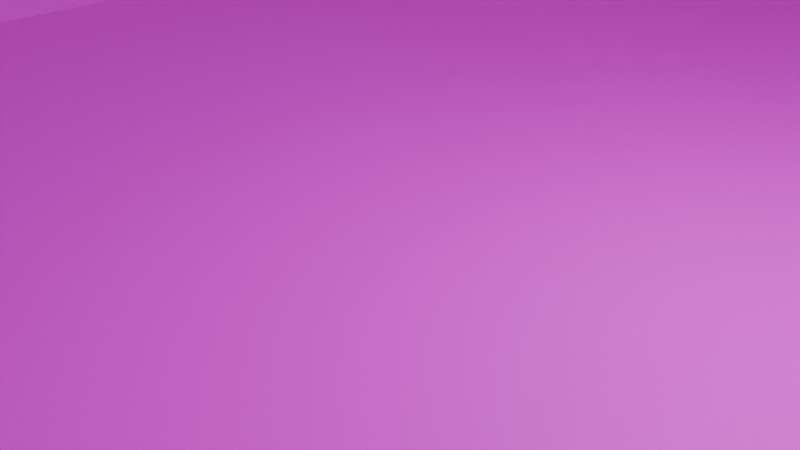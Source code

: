 # Source: aincTransport.blend  (saved by Blender 5.1.30; exported with 4.5.12 LTS)
import bpy
from mathutils import Matrix  # noqa: F401  (used for matrix-valued properties, if any)

bpy.ops.wm.read_factory_settings(use_empty=True)
scene = bpy.context.scene
scene.name = 'Scene'

# ---- collections
col_collection = bpy.data.collections.new('Collection'); scene.collection.children.link(col_collection)

# ---- images (referenced by path relative to the original .blend; pixels are not part of the script)
import os
ASSET_DIR = os.environ.get("B2B_ASSET_DIR", "")  # directory of the original .blend (textures are referenced by path, not embedded)
HERE = os.path.dirname(os.path.abspath(__file__))  # packed textures are extracted next to this script under _unpacked/

def load_image(name, relpath, width, height, colorspace="sRGB"):
    """Load a texture the original file referenced (path relative to the .blend, or extracted next to this script)."""
    p = next((c for c in (os.path.join(HERE, relpath), os.path.join(ASSET_DIR, relpath)) if relpath and os.path.exists(c)), "")
    if p:
        img = bpy.data.images.load(p, check_existing=True)
        img.name = name
    else:  # same state as the original file: an image datablock whose file is absent (Cycles renders it pink)
        img = bpy.data.images.new(name, width, height)
        img.source = "FILE"
        img.filepath = "//" + (relpath or name)
    img.colorspace_settings.name = colorspace
    return img
img_untitled = load_image('Untitled', 'missing.png', 1024, 1024, 'sRGB')

# ---- materials (node trees are filled in below, after node groups)
mat_material = bpy.data.materials.new('Material')
mat_material.alpha_threshold = 0.0
mat_material.use_backface_culling_lightprobe_volume = False
mat_material.roughness = 0.5
mat_material.line_color = (0.0, 0.0, 0.0, 1.0)

# ---- material node trees
mat_material.use_nodes = True; mat_material.node_tree.nodes.clear()
_N = mat_material.node_tree.nodes; _L = mat_material.node_tree.links
n0 = _N.new('ShaderNodeOutputMaterial'); n0.name = 'Material Output'; n0.location = (200, 100)
n1 = _N.new('ShaderNodeBsdfPrincipled'); n1.name = 'Principled BSDF'; n1.location = (-200, 100)
n1.inputs[3].default_value = 1.45
n2 = _N.new('ShaderNodeTexImage'); n2.name = 'Image Texture'; n2.location = (-490, 79)
n2.image = img_untitled
_L.new(n1.outputs[0], n0.inputs[0])
_L.new(n2.outputs[0], n1.inputs[0])
n0.is_active_output = True

# ---- world
world_world = bpy.data.worlds.new('World'); scene.world = world_world
world_world.use_nodes = True; world_world.node_tree.nodes.clear()
_N = world_world.node_tree.nodes; _L = world_world.node_tree.links
n0 = _N.new('ShaderNodeOutputWorld'); n0.name = 'World Output'; n0.location = (200, 100)
n1 = _N.new('ShaderNodeBackground'); n1.name = 'Background'; n1.location = (-200, 100)
n1.inputs[0].default_value = (0.05088, 0.05088, 0.05088, 1.0)
_L.new(n1.outputs[0], n0.inputs[0])
n0.is_active_output = True
world_world.color = (0.05088, 0.05088, 0.05088)
world_world.sun_shadow_jitter_overblur = 0.0

# ---- cameras
cam_camera = bpy.data.cameras.new('Camera')
cam_camera.clip_end = 100.0
cam_camera.ortho_scale = 7.314

# ---- lights
light_light = bpy.data.lights.new('Light', 'POINT')
light_light.energy = 1000.0
light_light.shadow_soft_size = 0.1

# ---- meshes
me_cube = bpy.data.meshes.new('Cube')
me_cube.from_pydata([(5.0, 21.11, 0.06683), (5.0, -21.11, 0.06683), (-5.0, 21.11, 0.06683), (-5.0, -21.11, 0.06683), (7.332, 25.51, 5.089), (-7.332, -25.51, 5.089), (7.332, -25.51, 5.089), (-7.332, 25.51, 5.089), (-9.207, 7.038, 0.06683), (-9.207, -7.038, 0.06683), (-7.332, 25.51, 6.849), (7.332, 25.51, 6.849), (5.0, 21.11, 11.87), (-5.0, 21.11, 11.87), (9.207, -7.038, 0.06683), (9.207, 7.038, 0.06683), (13.5, 8.502, 5.089), (13.5, -8.502, 5.089), (-13.5, -8.502, 5.089), (-13.5, 8.502, 5.089), (5.0, -21.11, 10.11), (-5.0, -21.11, 10.11), (9.207, -7.038, 10.11), (-9.207, 7.038, 10.11), (-5.0, 21.11, 10.11), (5.0, 21.11, 10.11), (9.207, 7.038, 10.11), (-9.207, -7.038, 10.11), (-1.167, 0.3583, 15.15), (4.164, 3.312, 15.15), (-4.164, -3.312, 15.15), (4.164, -3.312, 15.15), (0.6337, -1.075, 15.15), (-0.6337, -1.075, 15.15), (-0.6337, 1.075, 15.15), (0.6337, 1.075, 15.15), (2.261, -9.935, 15.15), (-2.261, -9.935, 15.15), (1.167, -0.3583, 15.15), (-4.164, 3.312, 15.15), (-2.261, 9.935, 15.15), (2.261, 9.935, 15.15), (1.167, 0.3583, 15.15), (-1.167, -0.3583, 15.15)], [], [(10, 13, 12, 11), (6, 20, 21, 5), (19, 23, 24, 7), (9, 14, 1, 3), (17, 22, 20, 6), (25, 4, 11, 12), (2, 7, 4, 0), (14, 17, 6, 1), (8, 19, 7, 2), (1, 6, 5, 3), (3, 5, 18, 9), (9, 18, 19, 8), (0, 4, 16, 15), (15, 16, 17, 14), (4, 25, 26, 16), (16, 26, 22, 17), (2, 0, 15, 8), (8, 15, 14, 9), (5, 21, 27, 18), (18, 27, 23, 19), (22, 31, 36, 20), (40, 41, 25, 24), (40, 24, 23, 39), (25, 41, 29, 26), (26, 29, 31, 22), (21, 37, 30, 27), (39, 23, 27, 30), (24, 25, 12, 13), (4, 7, 10, 11), (7, 24, 13, 10), (32, 33, 37, 36), (38, 32, 36, 31), (28, 34, 40, 39), (34, 35, 41, 40), (35, 42, 29, 41), (42, 38, 31, 29), (33, 43, 30, 37), (43, 28, 39, 30), (21, 20, 36, 37)])
_uv = me_cube.uv_layers.new(name='UVMap')
_uv.uv.foreach_set('vector', [0.07625, 0.9971, -2.136e-10, 0.9617, 1.125e-08, 0.8099, 0.07625, 0.7745, 0.3163, 0.0, 0.2809, 0.0667, 0.1291, 0.0667, 0.09367, 0.0, 0.0, 0.5163, 0.06519, 0.4941, 0.1291, 0.7078, 0.09367, 0.7745, 0.7548, 0.2804, 0.4752, 0.2804, 0.539, 0.0667, 0.6909, 0.0667, 0.8962, 0.272, 0.8199, 0.261, 0.8199, 0.04232, 0.8962, -1.921e-08, 0.2029, 0.85, 0.2357, 0.9522, 0.212, 0.9398, 0.1792, 0.8377, 0.1792, 0.9617, 0.103, 0.9971, 0.103, 0.7745, 0.1792, 0.8099, 0.9724, 0.261, 0.8962, 0.272, 0.8962, -1.921e-08, 0.9724, 0.04232, 0.7548, 0.4941, 0.8199, 0.5163, 0.7263, 0.7745, 0.6909, 0.7078, 0.539, 0.0667, 0.5036, 0.0, 0.7263, 0.0, 0.6909, 0.0667, 0.9724, 0.9577, 0.8962, 1.0, 0.8962, 0.728, 0.9724, 0.739, 0.9724, 0.739, 0.8962, 0.728, 0.8962, 0.5, 0.9724, 0.5502, 0.539, 0.7078, 0.5036, 0.7745, 0.41, 0.5163, 0.4752, 0.4941, 0.9724, 0.4498, 0.8962, 0.5, 0.8962, 0.272, 0.9724, 0.261, 0.3163, 0.7745, 0.2809, 0.7078, 0.3448, 0.4941, 0.41, 0.5163, 0.8962, 0.5, 0.8199, 0.4498, 0.8199, 0.261, 0.8962, 0.272, 0.6909, 0.7078, 0.539, 0.7078, 0.4752, 0.4941, 0.7548, 0.4941, 0.7548, 0.4941, 0.4752, 0.4941, 0.4752, 0.2804, 0.7548, 0.2804, 0.8962, 1.0, 0.8199, 0.9577, 0.8199, 0.739, 0.8962, 0.728, 0.8962, 0.728, 0.8199, 0.739, 0.8199, 0.5502, 0.8962, 0.5, 0.3448, 0.2804, 0.2682, 0.337, 0.2393, 0.2364, 0.2809, 0.0667, 0.1707, 0.5381, 0.2393, 0.5381, 0.2809, 0.7078, 0.1291, 0.7078, 0.1707, 0.5381, 0.1291, 0.7078, 0.06519, 0.4941, 0.1418, 0.4375, 0.2809, 0.7078, 0.2393, 0.5381, 0.2682, 0.4375, 0.3448, 0.4941, 0.3448, 0.4941, 0.2682, 0.4375, 0.2682, 0.337, 0.3448, 0.2804, 0.1291, 0.0667, 0.1707, 0.2364, 0.1418, 0.337, 0.06519, 0.2804, 0.1418, 0.4375, 0.06519, 0.4941, 0.06519, 0.2804, 0.1418, 0.337, 0.2357, 0.7868, 0.2029, 0.85, 0.1792, 0.8377, 0.212, 0.7745, 0.103, 0.7745, 0.103, 0.9971, 0.07625, 0.9971, 0.07625, 0.7745, 0.573, 0.9008, 0.573, 0.7935, 0.5918, 0.7745, 0.5918, 0.8818, 0.2146, 0.3709, 0.1954, 0.3709, 0.1707, 0.2364, 0.2393, 0.2364, 0.2227, 0.3818, 0.2146, 0.3709, 0.2393, 0.2364, 0.2682, 0.337, 0.1873, 0.3927, 0.1954, 0.4036, 0.1707, 0.5381, 0.1418, 0.4375, 0.1954, 0.4036, 0.2146, 0.4036, 0.2393, 0.5381, 0.1707, 0.5381, 0.2146, 0.4036, 0.2227, 0.3927, 0.2682, 0.4375, 0.2393, 0.5381, 0.2227, 0.3927, 0.2227, 0.3818, 0.2682, 0.337, 0.2682, 0.4375, 0.1954, 0.3709, 0.1873, 0.3818, 0.1418, 0.337, 0.1707, 0.2364, 0.1873, 0.3818, 0.1873, 0.3927, 0.1418, 0.4375, 0.1418, 0.337, 0.1291, 0.0667, 0.2809, 0.0667, 0.2393, 0.2364, 0.1707, 0.2364])
me_cube.materials.append(mat_material)
me_cube.use_mirror_vertex_groups = False
me_cube.update()
me_cube_001 = bpy.data.meshes.new('Cube.001')
me_cube_001.from_pydata([(0.6337, -1.075, 0.04301), (0.6337, 1.075, 0.04301), (1.167, -0.3583, 0.04301), (1.167, 0.3583, 0.04301), (1.167, 0.3583, 2.69), (1.167, -0.3583, 2.69), (0.6337, -1.075, 2.69), (0.6337, 1.075, 2.69), (2.207, 0.6775, 2.69), (2.207, -0.6775, 2.69), (1.198, -2.032, 2.69), (1.198, 2.032, 2.69), (0.2583, 0.0793, 6.06), (0.2583, -0.0793, 6.06), (0.1403, -0.2379, 6.06), (0.1403, 0.2379, 6.06), (3.396, 1.042, 4.375), (3.396, -1.042, 4.375), (1.844, 3.127, 4.375), (0.0, -1.075, 0.04301), (0.0, -2.032, 2.69), (0.0, -1.075, 2.69), (0.0, -0.2379, 6.06), (1.827, 0.5608, 5.217), (1.827, -0.5608, 5.217), (0.9921, 1.683, 5.217), (2.801, -0.8599, 3.532), (1.521, 2.58, 3.532), (2.801, 0.8599, 3.532), (0.0, -2.58, 3.532), (0.9921, -1.683, 5.217), (1.844, -3.127, 4.375), (0.0, -1.683, 5.217), (1.521, -2.58, 3.532), (-0.6337, -1.075, 0.04301), (-0.6337, 1.075, 0.04301), (-1.167, -0.3583, 0.04301), (-1.167, 0.3583, 0.04301), (-1.167, 0.3583, 2.69), (-1.167, -0.3583, 2.69), (-0.6337, -1.075, 2.69), (-0.6337, 1.075, 2.69), (-2.207, 0.6775, 2.69), (-2.207, -0.6775, 2.69), (-1.198, -2.032, 2.69), (-1.198, 2.032, 2.69), (-0.2583, 0.0793, 6.06), (-0.2583, -0.0793, 6.06), (-0.1403, -0.2379, 6.06), (-0.1403, 0.2379, 6.06), (-3.396, 1.042, 4.375), (-3.396, -1.042, 4.375), (-1.844, 3.127, 4.375), (-1.827, 0.5608, 5.217), (-1.827, -0.5608, 5.217), (-0.9921, 1.683, 5.217), (-2.801, -0.8599, 3.532), (-1.521, 2.58, 3.532), (-2.801, 0.8599, 3.532), (-0.9921, -1.683, 5.217), (-1.844, -3.127, 4.375), (-1.521, -2.58, 3.532), (0.0, 1.683, 5.217), (0.0, 3.127, 4.375), (0.0, 0.2379, 6.06), (0.0, 2.58, 3.532), (0.0, 2.032, 2.69), (0.0, 1.075, 2.69), (0.0, 1.075, 0.04301), (0.2594, 0.6512, 4.143), (0.1692, 0.6512, 4.6), (-4.212e-09, 0.6512, 4.664), (-4.212e-09, 0.6512, 4.06), (0.3956, 0.6512, 4.371), (-0.2594, 0.6512, 4.143), (-0.1692, 0.6512, 4.6), (-0.3956, 0.6512, 4.371), (0.0, 0.943, 3.532), (0.9921, 0.943, 5.217), (1.844, 0.943, 4.375), (0.0, 0.943, 5.217), (1.521, 0.943, 3.532), (-0.9921, 0.943, 5.217), (-1.844, 0.943, 4.375), (-1.521, 0.943, 3.532), (0.0, 0.943, 4.375)], [], [(19, 0, 6, 21), (4, 7, 11, 8), (2, 3, 4, 5), (0, 2, 5, 6), (3, 1, 7, 4), (21, 6, 10, 20), (5, 4, 8, 9), (6, 5, 9, 10), (24, 23, 12, 13), (30, 24, 13, 14), (23, 25, 15, 12), (32, 30, 14, 22), (28, 27, 18, 16), (33, 26, 17, 31), (26, 28, 16, 17), (16, 18, 25, 23), (31, 17, 24, 30), (17, 16, 23, 24), (9, 8, 28, 26), (10, 9, 26, 33), (8, 11, 27, 28), (20, 10, 33, 29), (19, 21, 40, 34), (38, 42, 45, 41), (36, 39, 38, 37), (34, 40, 39, 36), (37, 38, 41, 35), (21, 20, 44, 40), (39, 43, 42, 38), (40, 44, 43, 39), (54, 47, 46, 53), (59, 48, 47, 54), (53, 46, 49, 55), (32, 22, 48, 59), (58, 50, 52, 57), (61, 60, 51, 56), (56, 51, 50, 58), (50, 53, 55, 52), (60, 59, 54, 51), (51, 54, 53, 50), (43, 56, 58, 42), (44, 61, 56, 43), (42, 58, 57, 45), (20, 29, 61, 44), (63, 52, 55, 62), (62, 55, 49, 64), (65, 57, 52, 63), (66, 45, 57, 65), (68, 35, 41, 67), (66, 67, 41, 45), (14, 13, 12, 15, 64, 49, 46, 47, 48, 22), (11, 7, 67, 66), (1, 68, 67, 7), (11, 66, 65, 27), (27, 65, 63, 18), (25, 62, 64, 15), (18, 63, 62, 25), (73, 70, 71, 75, 76, 74, 72, 69), (60, 61, 84, 83), (29, 33, 81, 77), (61, 29, 77, 84), (32, 59, 82, 80), (33, 31, 79, 81), (30, 32, 80, 78), (59, 60, 83, 82), (31, 30, 78, 79), (79, 78, 80, 85), (83, 84, 77, 85), (82, 83, 85, 80), (81, 79, 85, 77)])
_uv = me_cube_001.uv_layers.new(name='UVMap')
_uv.uv.foreach_set('vector', [0.7884, 0.8147, 0.7788, 0.8147, 0.7788, 0.7745, 0.7884, 0.7745, 0.2887, 0.8438, 0.2995, 0.8357, 0.3141, 0.8443, 0.2935, 0.8596, 0.6943, 0.8155, 0.6834, 0.8155, 0.6834, 0.776, 0.6943, 0.776, 0.7052, 0.814, 0.6943, 0.8155, 0.6943, 0.776, 0.7052, 0.7745, 0.6834, 0.8155, 0.6726, 0.814, 0.6726, 0.7745, 0.6834, 0.776, 0.2669, 0.8261, 0.2669, 0.8357, 0.2524, 0.8443, 0.2524, 0.8261, 0.2778, 0.8438, 0.2887, 0.8438, 0.2935, 0.8596, 0.2729, 0.8596, 0.2669, 0.8357, 0.2778, 0.8438, 0.2729, 0.8596, 0.2524, 0.8443, 0.3689, 0.7983, 0.3859, 0.7983, 0.3779, 0.8221, 0.3755, 0.8221, 0.3519, 0.811, 0.3689, 0.7983, 0.3755, 0.8221, 0.3731, 0.8239, 0.3859, 0.7983, 0.4029, 0.811, 0.3803, 0.8239, 0.3779, 0.8221, 0.3519, 0.8261, 0.3519, 0.811, 0.3731, 0.8239, 0.3731, 0.8261, 0.2963, 0.8686, 0.3224, 0.8492, 0.3307, 0.8541, 0.299, 0.8776, 0.2441, 0.8492, 0.2702, 0.8686, 0.2674, 0.8776, 0.2357, 0.8541, 0.7898, 0.8175, 0.7898, 0.8436, 0.7788, 0.8464, 0.7788, 0.8147, 0.3939, 0.7745, 0.4255, 0.7981, 0.4029, 0.811, 0.3859, 0.7983, 0.3307, 0.7981, 0.3623, 0.7745, 0.3689, 0.7983, 0.3519, 0.811, 0.3623, 0.7745, 0.3939, 0.7745, 0.3859, 0.7983, 0.3689, 0.7983, 0.8007, 0.8202, 0.8007, 0.8408, 0.7898, 0.8436, 0.7898, 0.8175, 0.2524, 0.8443, 0.2729, 0.8596, 0.2702, 0.8686, 0.2441, 0.8492, 0.2935, 0.8596, 0.3141, 0.8443, 0.3224, 0.8492, 0.2963, 0.8686, 0.8135, 0.8378, 0.8135, 0.856, 0.8007, 0.8609, 0.8007, 0.8378, 0.7884, 0.8147, 0.7884, 0.7745, 0.7981, 0.7745, 0.7981, 0.8147, 0.2887, 0.8084, 0.2935, 0.7926, 0.3141, 0.8079, 0.2995, 0.8164, 0.7161, 0.8155, 0.7161, 0.776, 0.7269, 0.776, 0.7269, 0.8155, 0.7052, 0.814, 0.7052, 0.7745, 0.7161, 0.776, 0.7161, 0.8155, 0.7269, 0.8155, 0.7269, 0.776, 0.7378, 0.7745, 0.7378, 0.814, 0.2669, 0.8261, 0.2524, 0.8261, 0.2524, 0.8079, 0.2669, 0.8164, 0.2778, 0.8084, 0.2729, 0.7926, 0.2935, 0.7926, 0.2887, 0.8084, 0.2669, 0.8164, 0.2524, 0.8079, 0.2729, 0.7926, 0.2778, 0.8084, 0.3689, 0.8538, 0.3755, 0.83, 0.3779, 0.83, 0.3859, 0.8538, 0.3519, 0.8411, 0.3731, 0.8282, 0.3755, 0.83, 0.3689, 0.8538, 0.3859, 0.8538, 0.3779, 0.83, 0.3803, 0.8282, 0.4029, 0.8411, 0.3519, 0.8261, 0.3731, 0.8261, 0.3731, 0.8282, 0.3519, 0.8411, 0.2963, 0.7835, 0.299, 0.7745, 0.3307, 0.7981, 0.3224, 0.803, 0.2441, 0.803, 0.2357, 0.7981, 0.2674, 0.7745, 0.2702, 0.7835, 0.6835, 0.8444, 0.6726, 0.8472, 0.6726, 0.8155, 0.6835, 0.8183, 0.3939, 0.8776, 0.3859, 0.8538, 0.4029, 0.8411, 0.4255, 0.8541, 0.3307, 0.8541, 0.3519, 0.8411, 0.3689, 0.8538, 0.3623, 0.8776, 0.3623, 0.8776, 0.3689, 0.8538, 0.3859, 0.8538, 0.3939, 0.8776, 0.6944, 0.8416, 0.6835, 0.8444, 0.6835, 0.8183, 0.6944, 0.821, 0.2524, 0.8079, 0.2441, 0.803, 0.2702, 0.7835, 0.2729, 0.7926, 0.2935, 0.7926, 0.2963, 0.7835, 0.3224, 0.803, 0.3141, 0.8079, 0.8135, 0.8378, 0.8007, 0.8378, 0.8007, 0.8147, 0.8135, 0.8196, 0.4255, 0.8261, 0.4255, 0.8541, 0.4029, 0.8411, 0.4029, 0.8261, 0.4029, 0.8261, 0.4029, 0.8411, 0.3803, 0.8282, 0.3803, 0.8261, 0.6598, 0.8025, 0.6598, 0.8256, 0.647, 0.8305, 0.647, 0.8025, 0.6726, 0.8025, 0.6726, 0.8207, 0.6598, 0.8256, 0.6598, 0.8025, 0.8077, 0.8147, 0.7981, 0.8147, 0.7981, 0.7745, 0.8077, 0.7745, 0.3141, 0.8261, 0.2995, 0.8261, 0.2995, 0.8164, 0.3141, 0.8079, 0.3731, 0.8239, 0.3755, 0.8221, 0.3779, 0.8221, 0.3803, 0.8239, 0.3803, 0.8261, 0.3803, 0.8282, 0.3779, 0.83, 0.3755, 0.83, 0.3731, 0.8282, 0.3731, 0.8261, 0.3141, 0.8443, 0.2995, 0.8357, 0.2995, 0.8261, 0.3141, 0.8261, 0.8173, 0.8147, 0.8077, 0.8147, 0.8077, 0.7745, 0.8173, 0.7745, 0.6726, 0.7843, 0.6726, 0.8025, 0.6598, 0.8025, 0.6598, 0.7794, 0.6598, 0.7794, 0.6598, 0.8025, 0.647, 0.8025, 0.647, 0.7745, 0.4029, 0.811, 0.4029, 0.8261, 0.3803, 0.8261, 0.3803, 0.8239, 0.4255, 0.7981, 0.4255, 0.8261, 0.4029, 0.8261, 0.4029, 0.811, 0.7079, 0.8155, 0.7128, 0.8155, 0.7153, 0.8166, 0.7165, 0.8191, 0.7165, 0.824, 0.7125, 0.825, 0.7089, 0.8231, 0.707, 0.8195, 0.7378, 0.7745, 0.7513, 0.7828, 0.7513, 0.8363, 0.7378, 0.8363, 0.5499, 0.7745, 0.573, 0.7745, 0.573, 0.8279, 0.5499, 0.8279, 0.5268, 0.7745, 0.5499, 0.7745, 0.5499, 0.8279, 0.5268, 0.8279, 0.4988, 0.7964, 0.5139, 0.7964, 0.5139, 0.8363, 0.4988, 0.8363, 0.7648, 0.828, 0.7513, 0.8363, 0.7513, 0.7745, 0.7648, 0.7745, 0.4838, 0.7964, 0.4988, 0.7964, 0.4988, 0.8363, 0.4838, 0.8363, 0.5139, 0.7964, 0.5268, 0.7745, 0.5268, 0.8363, 0.5139, 0.8363, 0.4708, 0.7745, 0.4838, 0.7964, 0.4838, 0.8363, 0.4708, 0.8363, 0.6342, 0.8305, 0.6214, 0.8176, 0.6214, 0.8025, 0.6342, 0.8025, 0.6342, 0.7745, 0.647, 0.7794, 0.647, 0.8025, 0.6342, 0.8025, 0.6214, 0.7874, 0.6342, 0.7745, 0.6342, 0.8025, 0.6214, 0.8025, 0.647, 0.8256, 0.6342, 0.8305, 0.6342, 0.8025, 0.647, 0.8025])
me_cube_001.materials.append(mat_material)
me_cube_001.use_mirror_vertex_groups = False
me_cube_001.update()
me_cube_002 = bpy.data.meshes.new('Cube.002')
me_cube_002.from_pydata([(-1.0, -1.0, -1.0), (-1.0, -1.0, 1.0), (-1.0, 1.0, -1.0), (-1.0, 1.0, 1.0), (1.0, -1.0, -1.0), (1.0, -1.0, 1.0), (1.0, 1.0, -1.0), (1.0, 1.0, 1.0)], [], [(0, 1, 3, 2), (2, 3, 7, 6), (6, 7, 5, 4), (4, 5, 1, 0), (2, 6, 4, 0), (7, 3, 1, 5)])
_uv = me_cube_002.uv_layers.new(name='UVMap')
_uv.uv.foreach_set('vector', [0.375, 0.0, 0.625, 0.0, 0.625, 0.25, 0.375, 0.25, 0.375, 0.25, 0.625, 0.25, 0.625, 0.5, 0.375, 0.5, 0.375, 0.5, 0.625, 0.5, 0.625, 0.75, 0.375, 0.75, 0.375, 0.75, 0.625, 0.75, 0.625, 1.0, 0.375, 1.0, 0.125, 0.5, 0.375, 0.5, 0.375, 0.75, 0.125, 0.75, 0.625, 0.5, 0.875, 0.5, 0.875, 0.75, 0.625, 0.75])
me_cube_002.update()
me_cube_003 = bpy.data.meshes.new('Cube.003')
me_cube_003.from_pydata([(0.5262, -3.699, -0.00491), (0.225, -3.18, 0.2985), (-4.066e-09, -3.03, 0.3839), (0.345, -3.503, -0.3083), (0.345, -15.8, -0.3083), (0.225, -15.8, 0.2985), (-4.066e-09, -15.8, 0.3839), (-9.703e-16, -3.196, -0.845), (0.9921, -2.299, 0.8401), (1.844, -3.744, -0.002476), (-4.066e-09, -15.8, -0.4189), (0.5262, -15.8, -0.00491), (-9.703e-16, -2.299, 0.8401), (1.521, -3.196, -0.845), (-4.066e-09, -3.426, -0.4189), (-0.5262, -3.699, -0.00491), (-0.225, -3.18, 0.2985), (-0.345, -3.503, -0.3083), (-0.345, -15.8, -0.3083), (-0.225, -15.8, 0.2985), (-0.9921, -2.299, 0.8401), (-1.844, -3.744, -0.002476), (-0.5262, -15.8, -0.00491), (-1.521, -3.196, -0.845), (0.2594, -15.8, -0.2338), (0.1692, -15.8, 0.2224), (-4.212e-09, -15.8, 0.2867), (-4.212e-09, -15.8, -0.3169), (0.3956, -15.8, -0.005689), (-0.2594, -15.8, -0.2338), (-0.1692, -15.8, 0.2224), (-0.3956, -15.8, -0.005689), (0.2594, 0.03486, -0.2338), (0.1692, 0.03486, 0.2224), (-4.212e-09, 0.03486, 0.2867), (-4.212e-09, 0.03486, -0.3169), (0.3956, 0.03486, -0.005689), (-0.2594, 0.03486, -0.2338), (-0.1692, 0.03486, 0.2224), (-0.3956, 0.03486, -0.005689)], [], [(14, 3, 4, 10), (1, 2, 6, 5), (0, 1, 5, 11), (3, 0, 11, 4), (1, 0, 9, 8), (2, 1, 8, 12), (0, 3, 13, 9), (3, 14, 7, 13), (14, 10, 18, 17), (16, 19, 6, 2), (15, 22, 19, 16), (17, 18, 22, 15), (16, 20, 21, 15), (2, 12, 20, 16), (15, 21, 23, 17), (17, 23, 7, 14), (19, 22, 31, 30), (11, 5, 25, 28), (4, 11, 28, 24), (18, 10, 27, 29), (6, 19, 30, 26), (10, 4, 24, 27), (22, 18, 29, 31), (5, 6, 26, 25), (31, 29, 37, 39), (30, 31, 39, 38), (24, 28, 36, 32), (28, 25, 33, 36), (26, 30, 38, 34), (29, 27, 35, 37), (25, 26, 34, 33), (27, 24, 32, 35)])
_uv = me_cube_003.uv_layers.new(name='UVMap')
_uv.uv.foreach_set('vector', [0.6214, 0.9624, 0.6168, 0.9612, 0.6168, 0.7745, 0.6214, 0.7745, 0.4475, 0.9657, 0.4438, 0.9676, 0.4609, 0.7745, 0.4644, 0.7748, 0.4546, 0.9584, 0.4475, 0.9657, 0.4644, 0.7748, 0.4708, 0.7754, 0.6168, 0.9612, 0.6115, 0.9582, 0.6115, 0.7745, 0.6168, 0.7745, 0.4475, 0.9657, 0.4546, 0.9584, 0.4708, 0.9591, 0.451, 0.9794, 0.4438, 0.9676, 0.4475, 0.9657, 0.451, 0.9794, 0.4388, 0.9783, 0.7649, 0.8105, 0.77, 0.8077, 0.7788, 0.8256, 0.7648, 0.8305, 0.77, 0.8077, 0.7718, 0.8025, 0.7788, 0.8025, 0.7788, 0.8256, 0.602, 0.7745, 0.602, 0.9624, 0.5967, 0.9624, 0.5967, 0.7757, 0.6051, 0.7768, 0.6051, 0.9684, 0.602, 0.9684, 0.602, 0.7745, 0.6115, 0.7847, 0.6115, 0.9684, 0.6051, 0.9684, 0.6051, 0.7768, 0.5967, 0.7757, 0.5967, 0.9624, 0.5918, 0.9624, 0.5918, 0.7787, 0.442, 0.9652, 0.4266, 0.9772, 0.4255, 0.9551, 0.4417, 0.9572, 0.4438, 0.9676, 0.4388, 0.9783, 0.4266, 0.9772, 0.442, 0.9652, 0.7649, 0.7945, 0.7648, 0.7745, 0.7788, 0.7794, 0.77, 0.7973, 0.77, 0.7973, 0.7788, 0.7794, 0.7788, 0.8025, 0.7718, 0.8025, 0.707, 0.8204, 0.707, 0.8268, 0.7056, 0.8254, 0.7056, 0.8206, 0.6957, 0.8155, 0.7021, 0.8156, 0.7019, 0.817, 0.6971, 0.8169, 0.6944, 0.8206, 0.6957, 0.8155, 0.6971, 0.8169, 0.6961, 0.8208, 0.7018, 0.8281, 0.6969, 0.8255, 0.698, 0.8245, 0.7017, 0.8264, 0.7055, 0.8171, 0.707, 0.8204, 0.7056, 0.8206, 0.7044, 0.8181, 0.6969, 0.8255, 0.6944, 0.8206, 0.6961, 0.8208, 0.698, 0.8245, 0.707, 0.8268, 0.7018, 0.8281, 0.7017, 0.8264, 0.7056, 0.8254, 0.7021, 0.8156, 0.7055, 0.8171, 0.7044, 0.8181, 0.7019, 0.817, 0.9724, 1.021e-09, 0.9761, 1.301e-09, 0.9761, 0.2404, 0.9724, 0.2404, 0.9748, 0.7212, 0.9796, 0.7212, 0.9796, 0.9616, 0.9748, 0.9616, 0.9764, 0.7212, 0.9724, 0.7212, 0.9724, 0.4808, 0.9764, 0.4808, 0.9799, 0.4808, 0.9751, 0.4808, 0.9751, 0.2404, 0.9799, 0.2404, 0.9724, 0.7212, 0.9748, 0.7212, 0.9748, 0.9616, 0.9724, 0.9616, 0.9761, 1.301e-09, 0.9801, 1.598e-09, 0.9801, 0.2404, 0.9761, 0.2404, 0.9751, 0.4808, 0.9724, 0.4808, 0.9724, 0.2404, 0.9751, 0.2404, 0.9799, 0.7212, 0.9764, 0.7212, 0.9764, 0.4808, 0.9799, 0.4808])
me_cube_003.materials.append(mat_material)
me_cube_003.use_mirror_vertex_groups = False
me_cube_003.update()

# ---- objects
ob_cube = bpy.data.objects.new('Cube', me_cube)
ob_light = bpy.data.objects.new('Light', light_light)
ob_camera = bpy.data.objects.new('Camera', cam_camera)
ob_turret = bpy.data.objects.new('turret', me_cube_001)
ob_cube_001 = bpy.data.objects.new('Cube.001', me_cube_002)
ob_mantle = bpy.data.objects.new('mantle', me_cube_003)

# ---- transforms, parenting, visibility, modifiers, constraints
ob_cube.location = (0.0, 0.0, 0.0)
ob_cube.lock_rotations_4d = False
ob_cube.empty_display_type = 'ARROWS'
ob_cube.lineart.crease_threshold = 0.0
ob_light.location = (4.076, 1.005, 5.904)
ob_light.rotation_euler = (0.6503, 0.05522, 1.866)
ob_light.lock_rotations_4d = False
ob_light.empty_display_type = 'ARROWS'
ob_light.color = (0.0, 0.0, 0.0, 0.0)
ob_light.lineart.crease_threshold = 0.0
ob_camera.location = (7.359, -6.926, 4.958)
ob_camera.rotation_euler = (1.109, 0.0, 0.8149)
ob_camera.lock_rotations_4d = False
ob_camera.empty_display_type = 'ARROWS'
ob_camera.color = (0.0, 0.0, 0.0, 0.0)
ob_camera.display_type = 'WIRE'
ob_camera.lineart.crease_threshold = 0.0
ob_turret.parent = ob_cube
ob_turret.location = (0.0, 0.0, 15.14)
ob_turret.lock_rotations_4d = False
ob_turret.empty_display_type = 'ARROWS'
ob_turret.lineart.crease_threshold = 0.0
ob_cube_001.location = (-2.922e-33, -0.05926, 7.15)
ob_cube_001.scale = (12.19, 24.62, 7.902)
ob_cube_001.display_type = 'WIRE'
ob_mantle.parent = ob_turret
ob_mantle.location = (-1.087e-17, 0.6165, 4.372)
ob_mantle.rotation_euler = (-0.00194, -0.0, 0.0)
ob_mantle.lock_rotations_4d = False
ob_mantle.empty_display_type = 'ARROWS'
ob_mantle.lineart.crease_threshold = 0.0

# ---- collection membership
col_collection.objects.link(ob_cube)
col_collection.objects.link(ob_light)
col_collection.objects.link(ob_camera)
col_collection.objects.link(ob_turret)
col_collection.objects.link(ob_cube_001)
col_collection.objects.link(ob_mantle)

# ---- scene / render settings (as saved in the file)
scene.camera = ob_camera
scene.frame_start = 1; scene.frame_end = 250; scene.frame_set(1)
scene.render.engine = 'BLENDER_EEVEE_NEXT'
scene.render.bake_bias = 0.0
scene.render.bake_samples = 0
bpy.context.view_layer.update()
